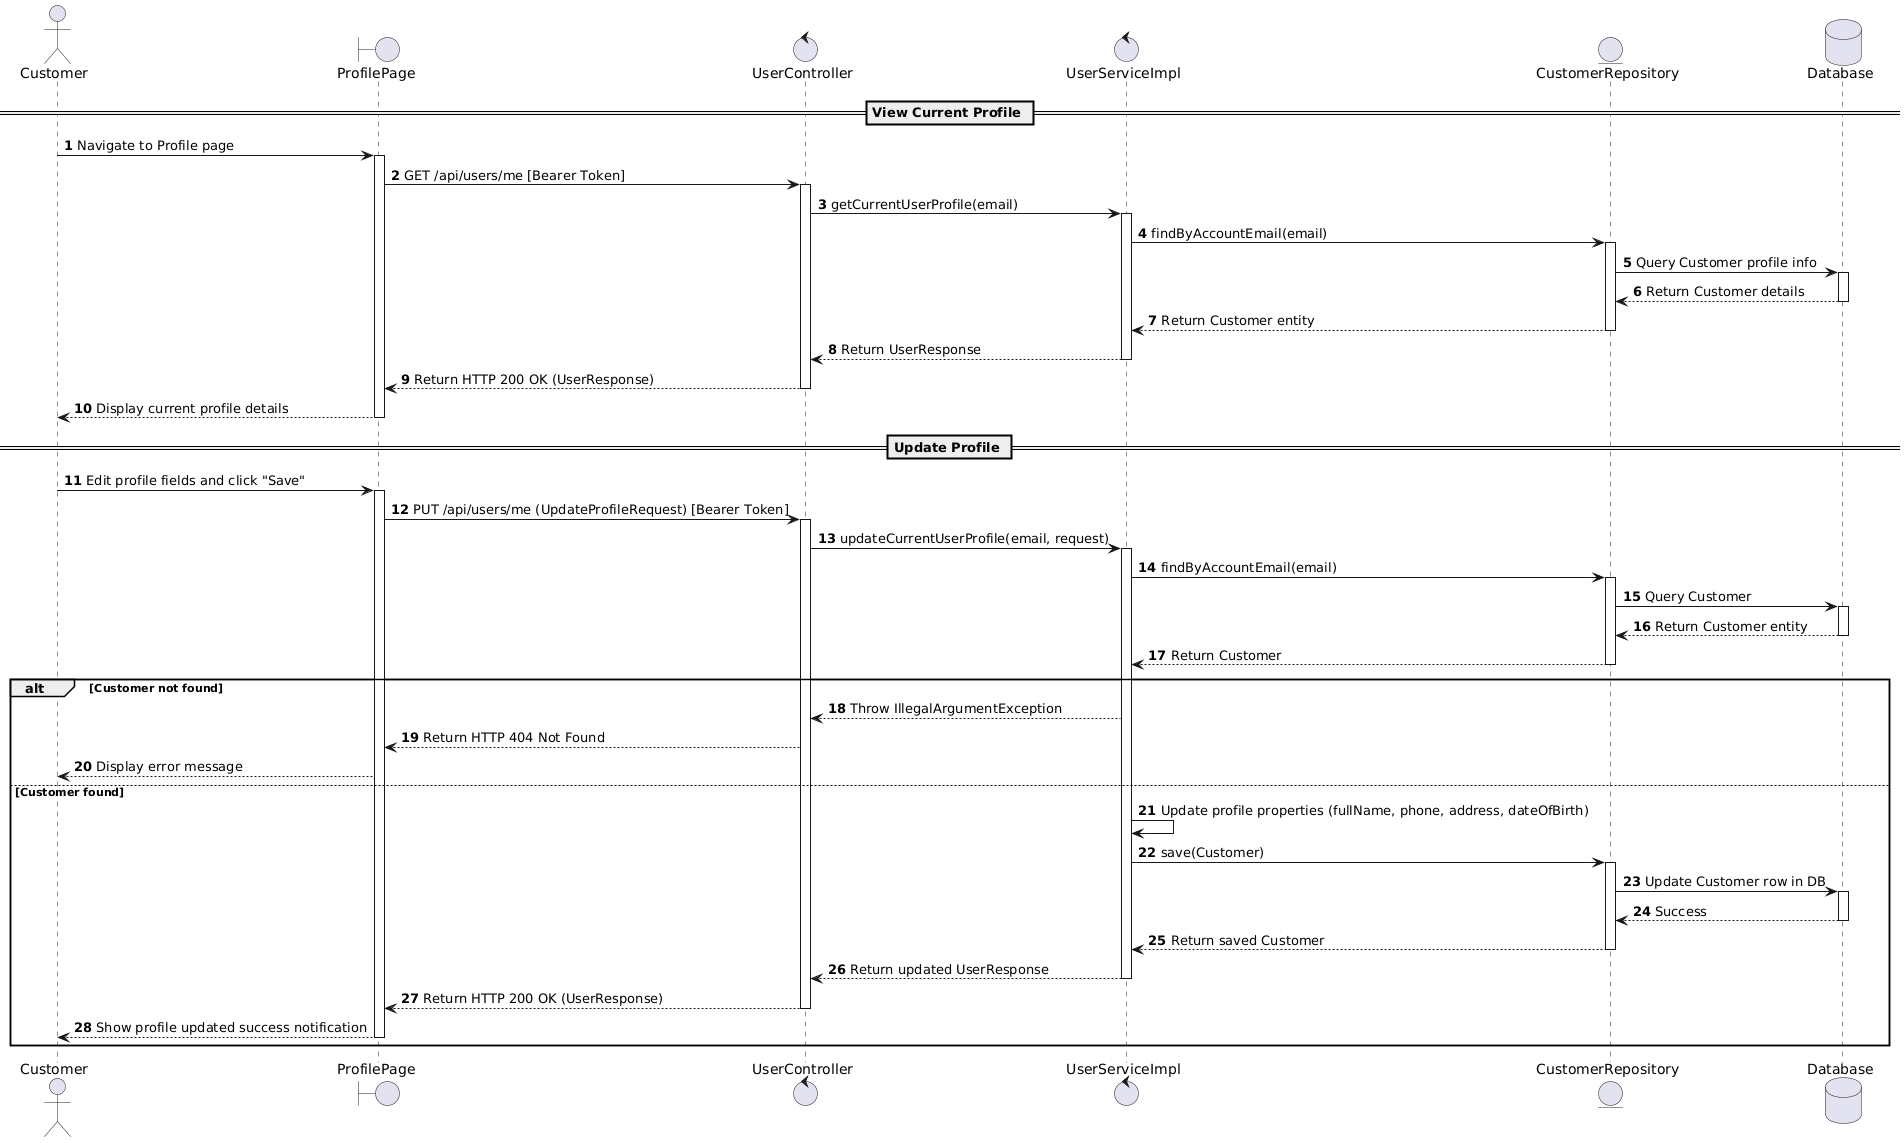

The diagram above was rendered by PlantUML. Its source (embedded in the PNG):
@startuml
actor Customer
boundary "ProfilePage" as Page
control "UserController" as Controller
control "UserServiceImpl" as Service
entity "CustomerRepository" as CustomerRepo
database "Database" as Database

autonumber

== View Current Profile ==
Customer -> Page : Navigate to Profile page
activate Page

Page -> Controller : GET /api/users/me [Bearer Token]
activate Controller

Controller -> Service : getCurrentUserProfile(email)
activate Service

Service -> CustomerRepo : findByAccountEmail(email)
activate CustomerRepo
CustomerRepo -> Database : Query Customer profile info
activate Database
Database --> CustomerRepo : Return Customer details
deactivate Database
CustomerRepo --> Service : Return Customer entity
deactivate CustomerRepo

Service --> Controller : Return UserResponse
deactivate Service

Controller --> Page : Return HTTP 200 OK (UserResponse)
deactivate Controller

Page --> Customer : Display current profile details
deactivate Page

== Update Profile ==
Customer -> Page : Edit profile fields and click "Save"
activate Page

Page -> Controller : PUT /api/users/me (UpdateProfileRequest) [Bearer Token]
activate Controller

Controller -> Service : updateCurrentUserProfile(email, request)
activate Service

Service -> CustomerRepo : findByAccountEmail(email)
activate CustomerRepo
CustomerRepo -> Database : Query Customer
activate Database
Database --> CustomerRepo : Return Customer entity
deactivate Database
CustomerRepo --> Service : Return Customer
deactivate CustomerRepo

alt Customer not found
    Service --> Controller : Throw IllegalArgumentException
    Controller --> Page : Return HTTP 404 Not Found
    Page --> Customer : Display error message
else Customer found
    Service -> Service : Update profile properties (fullName, phone, address, dateOfBirth)
    
    Service -> CustomerRepo : save(Customer)
    activate CustomerRepo
    CustomerRepo -> Database : Update Customer row in DB
    activate Database
    Database --> CustomerRepo : Success
    deactivate Database
    CustomerRepo --> Service : Return saved Customer
    deactivate CustomerRepo

    Service --> Controller : Return updated UserResponse
    deactivate Service

    Controller --> Page : Return HTTP 200 OK (UserResponse)
    deactivate Controller

    Page --> Customer : Show profile updated success notification
    deactivate Page
end
@endum